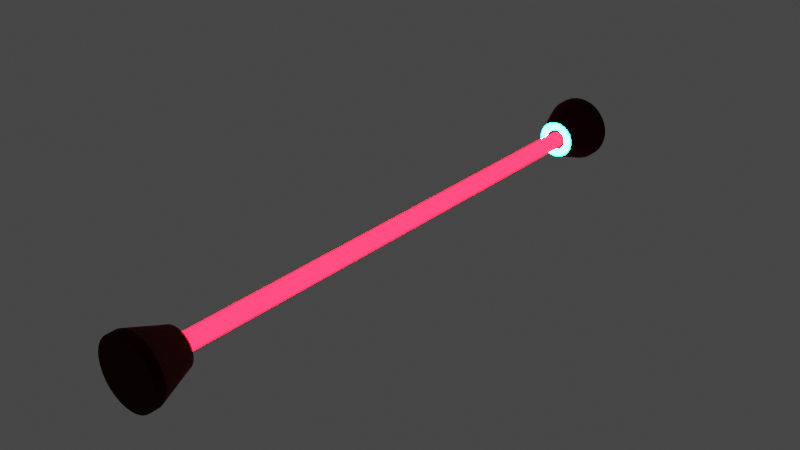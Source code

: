 # Source: ELECTRIX_BARS.blend  (saved by Blender 2.90.8; exported with 4.5.12 LTS)
import bpy
from mathutils import Matrix  # noqa: F401  (used for matrix-valued properties, if any)

bpy.ops.wm.read_factory_settings(use_empty=True)
scene = bpy.context.scene
scene.name = 'Scene'

# ---- collections
col_collection = bpy.data.collections.new('Collection'); scene.collection.children.link(col_collection)

# ---- materials (node trees are filled in below, after node groups)
mat_material_001 = bpy.data.materials.new('Material.001')
mat_material_001.use_transparent_shadow = False
mat_material_003 = bpy.data.materials.new('Material.003')
mat_material_003.use_transparent_shadow = False
mat_material_002 = bpy.data.materials.new('Material.002')
mat_material_002.use_transparent_shadow = False
mat_material_004 = bpy.data.materials.new('Material.004')
mat_material_004.use_transparent_shadow = False

# ---- material node trees
mat_material_001.use_nodes = True; mat_material_001.node_tree.nodes.clear()
_N = mat_material_001.node_tree.nodes; _L = mat_material_001.node_tree.links
n0 = _N.new('ShaderNodeOutputMaterial'); n0.name = 'Material Output'; n0.location = (300, 300)
n1 = _N.new('ShaderNodeEmission'); n1.name = 'Emission'; n1.location = (10, 300)
n1.inputs[0].default_value = (1.0, 0.0, 0.003717, 1.0)
n1.inputs[1].default_value = 32.5
_L.new(n1.outputs[0], n0.inputs[0])
n0.is_active_output = True
mat_material_003.use_nodes = True; mat_material_003.node_tree.nodes.clear()
_N = mat_material_003.node_tree.nodes; _L = mat_material_003.node_tree.links
n0 = _N.new('ShaderNodeBsdfPrincipled'); n0.name = 'Principled BSDF'; n0.location = (10, 300)
n0.distribution = 'GGX'
n0.subsurface_method = 'BURLEY'
n0.inputs[0].default_value = (0.0581, 0.004467, 0.004336, 1.0)
n0.inputs[1].default_value = 0.912
n0.inputs[2].default_value = 0.908
n0.inputs[3].default_value = 1.45
n0.inputs[27].default_value = (0.0, 0.0, 0.0, 1.0)
n0.inputs[28].default_value = 1.0
n1 = _N.new('ShaderNodeOutputMaterial'); n1.name = 'Material Output'; n1.location = (300, 300)
_L.new(n0.outputs[0], n1.inputs[0])
n1.is_active_output = True
mat_material_002.use_nodes = True; mat_material_002.node_tree.nodes.clear()
_N = mat_material_002.node_tree.nodes; _L = mat_material_002.node_tree.links
n0 = _N.new('ShaderNodeOutputMaterial'); n0.name = 'Material Output'; n0.location = (300, 300)
n1 = _N.new('ShaderNodeEmission'); n1.name = 'Emission'; n1.location = (10, 300)
n1.inputs[0].default_value = (0.0, 0.1077, 1.0, 1.0)
n1.inputs[1].default_value = 335.1
_L.new(n1.outputs[0], n0.inputs[0])
n0.is_active_output = True
mat_material_004.use_nodes = True; mat_material_004.node_tree.nodes.clear()
_N = mat_material_004.node_tree.nodes; _L = mat_material_004.node_tree.links
n0 = _N.new('ShaderNodeOutputMaterial'); n0.name = 'Material Output'; n0.location = (300, 300)
n1 = _N.new('ShaderNodeEmission'); n1.name = 'Emission'; n1.location = (10, 300)
n1.inputs[0].default_value = (0.0, 1.0, 0.9723, 1.0)
n1.inputs[1].default_value = 111.6
_L.new(n1.outputs[0], n0.inputs[0])
n0.is_active_output = True

# ---- world
world_world = bpy.data.worlds.new('World'); scene.world = world_world
world_world.use_nodes = True; world_world.node_tree.nodes.clear()
_N = world_world.node_tree.nodes; _L = world_world.node_tree.links
n0 = _N.new('ShaderNodeOutputWorld'); n0.name = 'World Output'; n0.location = (300, 300)
n1 = _N.new('ShaderNodeBackground'); n1.name = 'Background'; n1.location = (10, 300)
n1.inputs[0].default_value = (0.05088, 0.05088, 0.05088, 1.0)
_L.new(n1.outputs[0], n0.inputs[0])
n0.is_active_output = True
world_world.color = (0.05088, 0.05088, 0.05088)
world_world.use_sun_shadow = False
world_world.sun_shadow_jitter_overblur = 0.0

# ---- meshes
me_cylinder_003 = bpy.data.meshes.new('Cylinder.003')
me_cylinder_003.from_pydata([(0.0, 1.0, -1.0), (0.0, 1.0, 1.0), (0.1951, 0.9808, -1.0), (0.1951, 0.9808, 1.0), (0.3827, 0.9239, -1.0), (0.3827, 0.9239, 1.0), (0.5556, 0.8315, -1.0), (0.5556, 0.8315, 1.0), (0.7071, 0.7071, -1.0), (0.7071, 0.7071, 1.0), (0.8315, 0.5556, -1.0), (0.8315, 0.5556, 1.0), (0.9239, 0.3827, -1.0), (0.9239, 0.3827, 1.0), (0.9808, 0.1951, -1.0), (0.9808, 0.1951, 1.0), (1.0, 7.55e-08, -1.0), (1.0, 7.55e-08, 1.0), (0.9808, -0.1951, -1.0), (0.9808, -0.1951, 1.0), (0.9239, -0.3827, -1.0), (0.9239, -0.3827, 1.0), (0.8315, -0.5556, -1.0), (0.8315, -0.5556, 1.0), (0.7071, -0.7071, -1.0), (0.7071, -0.7071, 1.0), (0.5556, -0.8315, -1.0), (0.5556, -0.8315, 1.0), (0.3827, -0.9239, -1.0), (0.3827, -0.9239, 1.0), (0.1951, -0.9808, -1.0), (0.1951, -0.9808, 1.0), (-3.258e-07, -1.0, -1.0), (-3.258e-07, -1.0, 1.0), (-0.1951, -0.9808, -1.0), (-0.1951, -0.9808, 1.0), (-0.3827, -0.9239, -1.0), (-0.3827, -0.9239, 1.0), (-0.5556, -0.8315, -1.0), (-0.5556, -0.8315, 1.0), (-0.7071, -0.7071, -1.0), (-0.7071, -0.7071, 1.0), (-0.8315, -0.5556, -1.0), (-0.8315, -0.5556, 1.0), (-0.9239, -0.3827, -1.0), (-0.9239, -0.3827, 1.0), (-0.9808, -0.1951, -1.0), (-0.9808, -0.1951, 1.0), (-1.0, 9.656e-07, -1.0), (-1.0, 9.656e-07, 1.0), (-0.9808, 0.1951, -1.0), (-0.9808, 0.1951, 1.0), (-0.9239, 0.3827, -1.0), (-0.9239, 0.3827, 1.0), (-0.8315, 0.5556, -1.0), (-0.8315, 0.5556, 1.0), (-0.7071, 0.7071, -1.0), (-0.7071, 0.7071, 1.0), (-0.5556, 0.8315, -1.0), (-0.5556, 0.8315, 1.0), (-0.3827, 0.9239, -1.0), (-0.3827, 0.9239, 1.0), (-0.1951, 0.9808, -1.0), (-0.1951, 0.9808, 1.0), (0.0, 1.0, -0.7864), (0.1951, 0.9808, -0.7864), (0.3827, 0.9239, -0.7864), (0.5556, 0.8315, -0.7864), (0.7071, 0.7071, -0.7864), (0.8315, 0.5556, -0.7864), (0.9239, 0.3827, -0.7864), (0.9808, 0.1951, -0.7864), (1.0, 7.55e-08, -0.7864), (0.9808, -0.1951, -0.7864), (0.9239, -0.3827, -0.7864), (0.8315, -0.5556, -0.7864), (0.7071, -0.7071, -0.7864), (0.5556, -0.8315, -0.7864), (0.3827, -0.9239, -0.7864), (0.1951, -0.9808, -0.7864), (-3.258e-07, -1.0, -0.7864), (-0.1951, -0.9808, -0.7864), (-0.3827, -0.9239, -0.7864), (-0.5556, -0.8315, -0.7864), (-0.7071, -0.7071, -0.7864), (-0.8315, -0.5556, -0.7864), (-0.9239, -0.3827, -0.7864), (-0.9808, -0.1951, -0.7864), (-1.0, 9.656e-07, -0.7864), (-0.9808, 0.1951, -0.7864), (-0.9239, 0.3827, -0.7864), (-0.8315, 0.5556, -0.7864), (-0.7071, 0.7071, -0.7864), (-0.5556, 0.8315, -0.7864), (-0.3827, 0.9239, -0.7864), (-0.1951, 0.9808, -0.7864), (0.0, 1.0, 0.7736), (0.1951, 0.9808, 0.7736), (0.3827, 0.9239, 0.7736), (0.5556, 0.8315, 0.7736), (0.7071, 0.7071, 0.7736), (0.8315, 0.5556, 0.7736), (0.9239, 0.3827, 0.7736), (0.9808, 0.1951, 0.7736), (1.0, 7.55e-08, 0.7736), (0.9808, -0.1951, 0.7736), (0.9239, -0.3827, 0.7736), (0.8315, -0.5556, 0.7736), (0.7071, -0.7071, 0.7736), (0.5556, -0.8315, 0.7736), (0.3827, -0.9239, 0.7736), (0.1951, -0.9808, 0.7736), (-3.258e-07, -1.0, 0.7736), (-0.1951, -0.9808, 0.7736), (-0.3827, -0.9239, 0.7736), (-0.5556, -0.8315, 0.7736), (-0.7071, -0.7071, 0.7736), (-0.8315, -0.5556, 0.7736), (-0.9239, -0.3827, 0.7736), (-0.9808, -0.1951, 0.7736), (-1.0, 9.656e-07, 0.7736), (-0.9808, 0.1951, 0.7736), (-0.9239, 0.3827, 0.7736), (-0.8315, 0.5556, 0.7736), (-0.7071, 0.7071, 0.7736), (-0.5556, 0.8315, 0.7736), (-0.3827, 0.9239, 0.7736), (-0.1951, 0.9808, 0.7736), (-3.666e-07, 1.271, 0.9891), (-2.009e-07, 3.873, 1.132), (0.2479, 1.246, 0.9891), (0.7557, 3.799, 1.132), (0.4863, 1.174, 0.9891), (1.482, 3.579, 1.132), (0.706, 1.057, 0.9891), (2.152, 3.221, 1.132), (0.8985, 0.8985, 0.9891), (2.739, 2.739, 1.132), (1.057, 0.706, 0.9891), (3.221, 2.152, 1.132), (1.174, 0.4863, 0.9891), (3.579, 1.482, 1.132), (1.246, 0.2479, 0.9891), (3.799, 0.7557, 1.132), (1.271, 1.464e-06, 0.9891), (3.873, 1.239e-06, 1.132), (1.246, -0.2479, 0.9891), (3.799, -0.7557, 1.132), (1.174, -0.4863, 0.9891), (3.579, -1.482, 1.132), (1.057, -0.706, 0.9891), (3.221, -2.152, 1.132), (0.8985, -0.8985, 0.9891), (2.739, -2.739, 1.132), (0.706, -1.057, 0.9891), (2.152, -3.221, 1.132), (0.4863, -1.174, 0.9891), (1.482, -3.579, 1.132), (0.2479, -1.246, 0.9891), (0.7557, -3.799, 1.132), (-4.322e-07, -1.271, 0.9891), (-1.463e-06, -3.873, 1.132), (-0.2479, -1.246, 0.9891), (-0.7557, -3.799, 1.132), (-0.4863, -1.174, 0.9891), (-1.482, -3.579, 1.132), (-0.706, -1.057, 0.9891), (-2.152, -3.221, 1.132), (-0.8985, -0.8985, 0.9891), (-2.739, -2.739, 1.132), (-1.057, -0.706, 0.9891), (-3.221, -2.152, 1.132), (-1.174, -0.4863, 0.9891), (-3.579, -1.482, 1.132), (-1.246, -0.2479, 0.9891), (-3.799, -0.7557, 1.132), (-1.271, 2.72e-06, 0.9891), (-3.873, 4.687e-06, 1.132), (-1.246, 0.2479, 0.9891), (-3.799, 0.7557, 1.132), (-1.174, 0.4863, 0.9891), (-3.579, 1.482, 1.132), (-1.057, 0.706, 0.9891), (-3.221, 2.152, 1.132), (-0.8985, 0.8985, 0.9891), (-2.739, 2.739, 1.132), (-0.706, 1.057, 0.9891), (-2.152, 3.221, 1.132), (-0.4863, 1.174, 0.9891), (-1.482, 3.579, 1.132), (-0.2479, 1.246, 0.9891), (-0.7557, 3.799, 1.132), (0.0, 2.231, 0.9891), (0.4352, 2.188, 0.9891), (0.8537, 2.061, 0.9891), (1.239, 1.855, 0.9891), (1.577, 1.577, 0.9891), (1.855, 1.239, 0.9891), (2.061, 0.8537, 0.9891), (2.188, 0.4352, 0.9891), (2.231, 1.612e-06, 0.9891), (2.188, -0.4352, 0.9891), (2.061, -0.8537, 0.9891), (1.855, -1.239, 0.9891), (1.577, -1.577, 0.9891), (1.239, -1.855, 0.9891), (0.8537, -2.061, 0.9891), (0.4352, -2.188, 0.9891), (-7.269e-07, -2.231, 0.9891), (-0.4352, -2.188, 0.9891), (-0.8537, -2.061, 0.9891), (-1.239, -1.855, 0.9891), (-1.577, -1.577, 0.9891), (-1.855, -1.239, 0.9891), (-2.061, -0.8537, 0.9891), (-2.188, -0.4352, 0.9891), (-2.231, 3.597e-06, 0.9891), (-2.188, 0.4352, 0.9891), (-2.061, 0.8537, 0.9891), (-1.855, 1.239, 0.9891), (-1.577, 1.577, 0.9891), (-1.239, 1.855, 0.9891), (-0.8537, 2.061, 0.9891), (-0.4352, 2.188, 0.9891), (-3.557e-07, 1.271, 1.001), (0.2479, 1.246, 1.001), (0.4863, 1.174, 1.001), (0.706, 1.057, 1.001), (0.8985, 0.8985, 1.001), (1.057, 0.706, 1.001), (1.174, 0.4863, 1.001), (1.246, 0.2479, 1.001), (1.271, 1.464e-06, 1.001), (1.246, -0.2479, 1.001), (1.174, -0.4863, 1.001), (1.057, -0.706, 1.001), (0.8985, -0.8985, 1.001), (0.706, -1.057, 1.001), (0.4863, -1.174, 1.001), (0.2479, -1.246, 1.001), (-4.212e-07, -1.271, 1.001), (-0.2479, -1.246, 1.001), (-0.4863, -1.174, 1.001), (-0.706, -1.057, 1.001), (-0.8985, -0.8985, 1.001), (-1.057, -0.706, 1.001), (-1.174, -0.4863, 1.001), (-1.246, -0.2479, 1.001), (-1.271, 2.72e-06, 1.001), (-1.246, 0.2479, 1.001), (-1.174, 0.4863, 1.001), (-1.057, 0.706, 1.001), (-0.8985, 0.8985, 1.001), (-0.706, 1.057, 1.001), (-0.4863, 1.174, 1.001), (-0.2479, 1.246, 1.001), (0.7557, 3.799, 1.167), (-2.009e-07, 3.873, 1.167), (1.482, 3.579, 1.167), (2.152, 3.221, 1.167), (2.739, 2.739, 1.167), (3.221, 2.152, 1.167), (3.579, 1.482, 1.167), (3.799, 0.7557, 1.167), (3.873, 1.239e-06, 1.167), (3.799, -0.7557, 1.167), (3.579, -1.482, 1.167), (3.221, -2.152, 1.167), (2.739, -2.739, 1.167), (2.152, -3.221, 1.167), (1.482, -3.579, 1.167), (0.7557, -3.799, 1.167), (-1.463e-06, -3.873, 1.167), (-0.7557, -3.799, 1.167), (-1.482, -3.579, 1.167), (-2.152, -3.221, 1.167), (-2.739, -2.739, 1.167), (-3.221, -2.152, 1.167), (-3.579, -1.482, 1.167), (-3.799, -0.7557, 1.167), (-3.873, 4.687e-06, 1.167), (-3.799, 0.7557, 1.167), (-3.579, 1.482, 1.167), (-3.221, 2.152, 1.167), (-2.739, 2.739, 1.167), (-2.152, 3.221, 1.167), (-1.482, 3.579, 1.167), (-0.7557, 3.799, 1.167), (-5.001e-08, 2.64, 1.025), (0.515, 2.589, 1.025), (1.01, 2.439, 1.025), (1.467, 2.195, 1.025), (1.867, 1.867, 1.025), (2.195, 1.467, 1.025), (2.439, 1.01, 1.025), (2.589, 0.515, 1.025), (2.64, 1.519e-06, 1.025), (2.589, -0.515, 1.025), (2.439, -1.01, 1.025), (2.195, -1.467, 1.025), (1.867, -1.867, 1.025), (1.467, -2.195, 1.025), (1.01, -2.439, 1.025), (0.515, -2.589, 1.025), (-9.102e-07, -2.64, 1.025), (-0.515, -2.589, 1.025), (-1.01, -2.439, 1.025), (-1.467, -2.195, 1.025), (-1.867, -1.867, 1.025), (-2.195, -1.467, 1.025), (-2.439, -1.01, 1.025), (-2.589, -0.515, 1.025), (-2.64, 3.869e-06, 1.025), (-2.589, 0.515, 1.025), (-2.439, 1.01, 1.025), (-2.195, 1.467, 1.025), (-1.867, 1.867, 1.025), (-1.467, 2.195, 1.025), (-1.01, 2.439, 1.025), (-0.515, 2.589, 1.025), (-0.01451, 1.296, -0.9949), (0.006049, 3.899, -1.138), (-0.2624, 1.272, -0.9949), (-0.7496, 3.825, -1.138), (-0.5008, 1.2, -0.9949), (-1.476, 3.604, -1.138), (-0.7205, 1.082, -0.995), (-2.146, 3.246, -1.139), (-0.913, 0.9243, -0.995), (-2.733, 2.765, -1.139), (-1.071, 0.7317, -0.995), (-3.215, 2.178, -1.139), (-1.188, 0.512, -0.995), (-3.572, 1.508, -1.139), (-1.261, 0.2736, -0.995), (-3.793, 0.7814, -1.139), (-1.285, 0.02575, -0.995), (-3.867, 0.02575, -1.139), (-1.261, -0.2222, -0.995), (-3.793, -0.7299, -1.139), (-1.188, -0.4605, -0.995), (-3.572, -1.457, -1.139), (-1.071, -0.6802, -0.995), (-3.215, -2.126, -1.139), (-0.913, -0.8728, -0.995), (-2.733, -2.713, -1.139), (-0.7205, -1.031, -0.995), (-2.146, -3.195, -1.139), (-0.5008, -1.148, -0.9949), (-1.476, -3.553, -1.138), (-0.2624, -1.221, -0.9949), (-0.7496, -3.773, -1.138), (-0.01451, -1.245, -0.9949), (0.00605, -3.848, -1.138), (0.2334, -1.221, -0.9948), (0.7617, -3.773, -1.138), (0.4718, -1.148, -0.9948), (1.488, -3.553, -1.138), (0.6914, -1.031, -0.9948), (2.158, -3.195, -1.138), (0.884, -0.8728, -0.9947), (2.745, -2.713, -1.138), (1.042, -0.6802, -0.9947), (3.227, -2.126, -1.138), (1.159, -0.4605, -0.9947), (3.585, -1.457, -1.138), (1.232, -0.2222, -0.9947), (3.805, -0.7299, -1.138), (1.256, 0.02575, -0.9947), (3.879, 0.02575, -1.138), (1.232, 0.2737, -0.9947), (3.805, 0.7814, -1.138), (1.159, 0.512, -0.9947), (3.585, 1.508, -1.138), (1.042, 0.7317, -0.9947), (3.227, 2.178, -1.138), (0.884, 0.9243, -0.9947), (2.745, 2.765, -1.138), (0.6914, 1.082, -0.9948), (2.158, 3.246, -1.138), (0.4718, 1.2, -0.9948), (1.488, 3.604, -1.138), (0.2334, 1.272, -0.9948), (0.7617, 3.825, -1.138), (-0.01451, 2.257, -0.9949), (-0.4497, 2.214, -0.9949), (-0.8682, 2.087, -0.995), (-1.254, 1.881, -0.995), (-1.592, 1.603, -0.9951), (-1.869, 1.265, -0.9951), (-2.076, 0.8794, -0.9952), (-2.202, 0.461, -0.9952), (-2.245, 0.02575, -0.9952), (-2.202, -0.4095, -0.9952), (-2.076, -0.828, -0.9952), (-1.869, -1.214, -0.9951), (-1.592, -1.552, -0.9951), (-1.254, -1.829, -0.995), (-0.8682, -2.035, -0.995), (-0.4497, -2.162, -0.9949), (-0.01451, -2.205, -0.9949), (0.4207, -2.162, -0.9948), (0.8392, -2.035, -0.9947), (1.225, -1.829, -0.9947), (1.563, -1.552, -0.9946), (1.84, -1.214, -0.9946), (2.046, -0.828, -0.9946), (2.173, -0.4095, -0.9945), (2.216, 0.02575, -0.9945), (2.173, 0.461, -0.9945), (2.046, 0.8795, -0.9946), (1.84, 1.265, -0.9946), (1.563, 1.603, -0.9946), (1.225, 1.881, -0.9947), (0.8392, 2.087, -0.9947), (0.4207, 2.214, -0.9948), (-0.0128, 1.296, -1.007), (-0.2607, 1.272, -1.007), (-0.4991, 1.2, -1.007), (-0.7188, 1.082, -1.007), (-0.9113, 0.9243, -1.007), (-1.069, 0.7317, -1.007), (-1.187, 0.512, -1.007), (-1.259, 0.2736, -1.007), (-1.283, 0.02575, -1.007), (-1.259, -0.2222, -1.007), (-1.187, -0.4605, -1.007), (-1.069, -0.6802, -1.007), (-0.9113, -0.8728, -1.007), (-0.7188, -1.031, -1.007), (-0.4991, -1.148, -1.007), (-0.2607, -1.221, -1.007), (-0.0128, -1.245, -1.007), (0.2351, -1.221, -1.007), (0.4735, -1.148, -1.007), (0.6932, -1.031, -1.007), (0.8857, -0.8728, -1.007), (1.044, -0.6802, -1.007), (1.161, -0.4605, -1.007), (1.233, -0.2222, -1.007), (1.258, 0.02575, -1.007), (1.233, 0.2737, -1.007), (1.161, 0.512, -1.007), (1.044, 0.7317, -1.007), (0.8857, 0.9243, -1.007), (0.6932, 1.082, -1.007), (0.4735, 1.2, -1.007), (0.2351, 1.272, -1.007), (-0.7446, 3.825, -1.173), (0.01102, 3.899, -1.173), (-1.471, 3.604, -1.173), (-2.141, 3.246, -1.173), (-2.728, 2.765, -1.173), (-3.21, 2.178, -1.173), (-3.567, 1.508, -1.173), (-3.788, 0.7814, -1.173), (-3.862, 0.02575, -1.173), (-3.788, -0.7299, -1.173), (-3.567, -1.457, -1.173), (-3.21, -2.126, -1.173), (-2.728, -2.713, -1.173), (-2.141, -3.195, -1.173), (-1.471, -3.553, -1.173), (-0.7446, -3.773, -1.173), (0.01102, -3.848, -1.173), (0.7667, -3.773, -1.173), (1.493, -3.553, -1.173), (2.163, -3.195, -1.173), (2.75, -2.713, -1.172), (3.232, -2.126, -1.172), (3.59, -1.457, -1.172), (3.81, -0.7299, -1.172), (3.884, 0.02575, -1.172), (3.81, 0.7814, -1.172), (3.59, 1.508, -1.172), (3.232, 2.178, -1.172), (2.75, 2.765, -1.172), (2.163, 3.246, -1.173), (1.493, 3.604, -1.173), (0.7667, 3.825, -1.173), (-0.01106, 2.532, -1.019), (-0.5001, 2.484, -1.019), (-0.9703, 2.342, -1.019), (-1.404, 2.11, -1.019), (-1.783, 1.798, -1.019), (-2.095, 1.418, -1.019), (-2.327, 0.985, -1.019), (-2.469, 0.5148, -1.019), (-2.518, 0.02575, -1.019), (-2.469, -0.4633, -1.019), (-2.327, -0.9335, -1.019), (-2.095, -1.367, -1.019), (-1.783, -1.747, -1.019), (-1.404, -2.058, -1.019), (-0.9703, -2.29, -1.019), (-0.5001, -2.433, -1.019), (-0.01106, -2.481, -1.019), (0.4779, -2.433, -1.019), (0.9482, -2.29, -1.019), (1.382, -2.058, -1.019), (1.761, -1.747, -1.019), (2.073, -1.367, -1.019), (2.305, -0.9335, -1.019), (2.447, -0.4633, -1.019), (2.496, 0.02575, -1.019), (2.447, 0.5148, -1.019), (2.305, 0.985, -1.019), (2.073, 1.418, -1.019), (1.761, 1.798, -1.019), (1.382, 2.11, -1.019), (0.9482, 2.342, -1.019), (0.4779, 2.484, -1.019)], [], [(96, 1, 3, 97), (97, 3, 5, 98), (98, 5, 7, 99), (99, 7, 9, 100), (100, 9, 11, 101), (101, 11, 13, 102), (102, 13, 15, 103), (103, 15, 17, 104), (104, 17, 19, 105), (105, 19, 21, 106), (106, 21, 23, 107), (107, 23, 25, 108), (108, 25, 27, 109), (109, 27, 29, 110), (110, 29, 31, 111), (111, 31, 33, 112), (112, 33, 35, 113), (113, 35, 37, 114), (114, 37, 39, 115), (115, 39, 41, 116), (116, 41, 43, 117), (117, 43, 45, 118), (118, 45, 47, 119), (119, 47, 49, 120), (120, 49, 51, 121), (121, 51, 53, 122), (122, 53, 55, 123), (123, 55, 57, 124), (124, 57, 59, 125), (125, 59, 61, 126), (3, 1, 63, 61, 59, 57, 55, 53, 51, 49, 47, 45, 43, 41, 39, 37, 35, 33, 31, 29, 27, 25, 23, 21, 19, 17, 15, 13, 11, 9, 7, 5), (126, 61, 63, 127), (127, 63, 1, 96), (0, 2, 4, 6, 8, 10, 12, 14, 16, 18, 20, 22, 24, 26, 28, 30, 32, 34, 36, 38, 40, 42, 44, 46, 48, 50, 52, 54, 56, 58, 60, 62), (62, 95, 64, 0), (60, 94, 95, 62), (58, 93, 94, 60), (56, 92, 93, 58), (54, 91, 92, 56), (52, 90, 91, 54), (50, 89, 90, 52), (48, 88, 89, 50), (46, 87, 88, 48), (44, 86, 87, 46), (42, 85, 86, 44), (40, 84, 85, 42), (38, 83, 84, 40), (36, 82, 83, 38), (34, 81, 82, 36), (32, 80, 81, 34), (30, 79, 80, 32), (28, 78, 79, 30), (26, 77, 78, 28), (24, 76, 77, 26), (22, 75, 76, 24), (20, 74, 75, 22), (18, 73, 74, 20), (16, 72, 73, 18), (14, 71, 72, 16), (12, 70, 71, 14), (10, 69, 70, 12), (8, 68, 69, 10), (6, 67, 68, 8), (4, 66, 67, 6), (2, 65, 66, 4), (0, 64, 65, 2), (95, 127, 96, 64), (94, 126, 127, 95), (93, 125, 126, 94), (92, 124, 125, 93), (91, 123, 124, 92), (90, 122, 123, 91), (89, 121, 122, 90), (88, 120, 121, 89), (87, 119, 120, 88), (86, 118, 119, 87), (85, 117, 118, 86), (84, 116, 117, 85), (83, 115, 116, 84), (82, 114, 115, 83), (81, 113, 114, 82), (80, 112, 113, 81), (79, 111, 112, 80), (78, 110, 111, 79), (77, 109, 110, 78), (76, 108, 109, 77), (75, 107, 108, 76), (74, 106, 107, 75), (73, 105, 106, 74), (72, 104, 105, 73), (71, 103, 104, 72), (70, 102, 103, 71), (69, 101, 102, 70), (68, 100, 101, 69), (67, 99, 100, 68), (66, 98, 99, 67), (65, 97, 98, 66), (64, 96, 97, 65), (288, 129, 131, 289), (289, 131, 133, 290), (290, 133, 135, 291), (291, 135, 137, 292), (292, 137, 139, 293), (293, 139, 141, 294), (294, 141, 143, 295), (295, 143, 145, 296), (296, 145, 147, 297), (297, 147, 149, 298), (298, 149, 151, 299), (299, 151, 153, 300), (300, 153, 155, 301), (301, 155, 157, 302), (302, 157, 159, 303), (303, 159, 161, 304), (304, 161, 163, 305), (305, 163, 165, 306), (306, 165, 167, 307), (307, 167, 169, 308), (308, 169, 171, 309), (309, 171, 173, 310), (310, 173, 175, 311), (311, 175, 177, 312), (312, 177, 179, 313), (313, 179, 181, 314), (314, 181, 183, 315), (315, 183, 185, 316), (316, 185, 187, 317), (317, 187, 189, 318), (137, 135, 259, 260), (318, 189, 191, 319), (319, 191, 129, 288), (172, 174, 247, 246), (130, 128, 192, 193), (132, 130, 193, 194), (134, 132, 194, 195), (136, 134, 195, 196), (138, 136, 196, 197), (140, 138, 197, 198), (142, 140, 198, 199), (144, 142, 199, 200), (146, 144, 200, 201), (148, 146, 201, 202), (150, 148, 202, 203), (152, 150, 203, 204), (154, 152, 204, 205), (156, 154, 205, 206), (158, 156, 206, 207), (160, 158, 207, 208), (162, 160, 208, 209), (164, 162, 209, 210), (166, 164, 210, 211), (168, 166, 211, 212), (170, 168, 212, 213), (172, 170, 213, 214), (174, 172, 214, 215), (176, 174, 215, 216), (178, 176, 216, 217), (180, 178, 217, 218), (182, 180, 218, 219), (184, 182, 219, 220), (186, 184, 220, 221), (188, 186, 221, 222), (190, 188, 222, 223), (128, 190, 223, 192), (224, 225, 226, 227, 228, 229, 230, 231, 232, 233, 234, 235, 236, 237, 238, 239, 240, 241, 242, 243, 244, 245, 246, 247, 248, 249, 250, 251, 252, 253, 254, 255), (146, 148, 234, 233), (174, 176, 248, 247), (148, 150, 235, 234), (176, 178, 249, 248), (150, 152, 236, 235), (178, 180, 250, 249), (152, 154, 237, 236), (180, 182, 251, 250), (154, 156, 238, 237), (128, 130, 225, 224), (182, 184, 252, 251), (156, 158, 239, 238), (130, 132, 226, 225), (184, 186, 253, 252), (158, 160, 240, 239), (132, 134, 227, 226), (186, 188, 254, 253), (160, 162, 241, 240), (134, 136, 228, 227), (188, 190, 255, 254), (162, 164, 242, 241), (136, 138, 229, 228), (190, 128, 224, 255), (164, 166, 243, 242), (138, 140, 230, 229), (166, 168, 244, 243), (140, 142, 231, 230), (168, 170, 245, 244), (142, 144, 232, 231), (170, 172, 246, 245), (144, 146, 233, 232), (256, 257, 287, 286, 285, 284, 283, 282, 281, 280, 279, 278, 277, 276, 275, 274, 273, 272, 271, 270, 269, 268, 267, 266, 265, 264, 263, 262, 261, 260, 259, 258), (155, 153, 268, 269), (173, 171, 277, 278), (191, 189, 286, 287), (147, 145, 264, 265), (165, 163, 273, 274), (183, 181, 282, 283), (139, 137, 260, 261), (157, 155, 269, 270), (175, 173, 278, 279), (131, 129, 257, 256), (129, 191, 287, 257), (149, 147, 265, 266), (167, 165, 274, 275), (185, 183, 283, 284), (141, 139, 261, 262), (159, 157, 270, 271), (177, 175, 279, 280), (133, 131, 256, 258), (151, 149, 266, 267), (169, 167, 275, 276), (187, 185, 284, 285), (143, 141, 262, 263), (161, 159, 271, 272), (179, 177, 280, 281), (135, 133, 258, 259), (153, 151, 267, 268), (171, 169, 276, 277), (189, 187, 285, 286), (145, 143, 263, 264), (163, 161, 272, 273), (181, 179, 281, 282), (223, 319, 288, 192), (222, 318, 319, 223), (221, 317, 318, 222), (220, 316, 317, 221), (219, 315, 316, 220), (218, 314, 315, 219), (217, 313, 314, 218), (216, 312, 313, 217), (215, 311, 312, 216), (214, 310, 311, 215), (213, 309, 310, 214), (212, 308, 309, 213), (211, 307, 308, 212), (210, 306, 307, 211), (209, 305, 306, 210), (208, 304, 305, 209), (207, 303, 304, 208), (206, 302, 303, 207), (205, 301, 302, 206), (204, 300, 301, 205), (203, 299, 300, 204), (202, 298, 299, 203), (201, 297, 298, 202), (200, 296, 297, 201), (199, 295, 296, 200), (198, 294, 295, 199), (197, 293, 294, 198), (196, 292, 293, 197), (195, 291, 292, 196), (194, 290, 291, 195), (193, 289, 290, 194), (192, 288, 289, 193), (480, 321, 323, 481), (481, 323, 325, 482), (482, 325, 327, 483), (483, 327, 329, 484), (484, 329, 331, 485), (485, 331, 333, 486), (486, 333, 335, 487), (487, 335, 337, 488), (488, 337, 339, 489), (489, 339, 341, 490), (490, 341, 343, 491), (491, 343, 345, 492), (492, 345, 347, 493), (493, 347, 349, 494), (494, 349, 351, 495), (495, 351, 353, 496), (496, 353, 355, 497), (497, 355, 357, 498), (498, 357, 359, 499), (499, 359, 361, 500), (500, 361, 363, 501), (501, 363, 365, 502), (502, 365, 367, 503), (503, 367, 369, 504), (504, 369, 371, 505), (505, 371, 373, 506), (506, 373, 375, 507), (507, 375, 377, 508), (508, 377, 379, 509), (509, 379, 381, 510), (329, 327, 451, 452), (510, 381, 383, 511), (511, 383, 321, 480), (364, 366, 439, 438), (322, 320, 384, 385), (324, 322, 385, 386), (326, 324, 386, 387), (328, 326, 387, 388), (330, 328, 388, 389), (332, 330, 389, 390), (334, 332, 390, 391), (336, 334, 391, 392), (338, 336, 392, 393), (340, 338, 393, 394), (342, 340, 394, 395), (344, 342, 395, 396), (346, 344, 396, 397), (348, 346, 397, 398), (350, 348, 398, 399), (352, 350, 399, 400), (354, 352, 400, 401), (356, 354, 401, 402), (358, 356, 402, 403), (360, 358, 403, 404), (362, 360, 404, 405), (364, 362, 405, 406), (366, 364, 406, 407), (368, 366, 407, 408), (370, 368, 408, 409), (372, 370, 409, 410), (374, 372, 410, 411), (376, 374, 411, 412), (378, 376, 412, 413), (380, 378, 413, 414), (382, 380, 414, 415), (320, 382, 415, 384), (416, 417, 418, 419, 420, 421, 422, 423, 424, 425, 426, 427, 428, 429, 430, 431, 432, 433, 434, 435, 436, 437, 438, 439, 440, 441, 442, 443, 444, 445, 446, 447), (338, 340, 426, 425), (366, 368, 440, 439), (340, 342, 427, 426), (368, 370, 441, 440), (342, 344, 428, 427), (370, 372, 442, 441), (344, 346, 429, 428), (372, 374, 443, 442), (346, 348, 430, 429), (320, 322, 417, 416), (374, 376, 444, 443), (348, 350, 431, 430), (322, 324, 418, 417), (376, 378, 445, 444), (350, 352, 432, 431), (324, 326, 419, 418), (378, 380, 446, 445), (352, 354, 433, 432), (326, 328, 420, 419), (380, 382, 447, 446), (354, 356, 434, 433), (328, 330, 421, 420), (382, 320, 416, 447), (356, 358, 435, 434), (330, 332, 422, 421), (358, 360, 436, 435), (332, 334, 423, 422), (360, 362, 437, 436), (334, 336, 424, 423), (362, 364, 438, 437), (336, 338, 425, 424), (448, 449, 479, 478, 477, 476, 475, 474, 473, 472, 471, 470, 469, 468, 467, 466, 465, 464, 463, 462, 461, 460, 459, 458, 457, 456, 455, 454, 453, 452, 451, 450), (347, 345, 460, 461), (365, 363, 469, 470), (383, 381, 478, 479), (339, 337, 456, 457), (357, 355, 465, 466), (375, 373, 474, 475), (331, 329, 452, 453), (349, 347, 461, 462), (367, 365, 470, 471), (323, 321, 449, 448), (321, 383, 479, 449), (341, 339, 457, 458), (359, 357, 466, 467), (377, 375, 475, 476), (333, 331, 453, 454), (351, 349, 462, 463), (369, 367, 471, 472), (325, 323, 448, 450), (343, 341, 458, 459), (361, 359, 467, 468), (379, 377, 476, 477), (335, 333, 454, 455), (353, 351, 463, 464), (371, 369, 472, 473), (327, 325, 450, 451), (345, 343, 459, 460), (363, 361, 468, 469), (381, 379, 477, 478), (337, 335, 455, 456), (355, 353, 464, 465), (373, 371, 473, 474), (415, 511, 480, 384), (414, 510, 511, 415), (413, 509, 510, 414), (412, 508, 509, 413), (411, 507, 508, 412), (410, 506, 507, 411), (409, 505, 506, 410), (408, 504, 505, 409), (407, 503, 504, 408), (406, 502, 503, 407), (405, 501, 502, 406), (404, 500, 501, 405), (403, 499, 500, 404), (402, 498, 499, 403), (401, 497, 498, 402), (400, 496, 497, 401), (399, 495, 496, 400), (398, 494, 495, 399), (397, 493, 494, 398), (396, 492, 493, 397), (395, 491, 492, 396), (394, 490, 491, 395), (393, 489, 490, 394), (392, 488, 489, 393), (391, 487, 488, 392), (390, 486, 487, 391), (389, 485, 486, 390), (388, 484, 485, 389), (387, 483, 484, 388), (386, 482, 483, 387), (385, 481, 482, 386), (384, 480, 481, 385)])
me_cylinder_003.polygons.foreach_set('material_index', [0, 0, 0, 0, 0, 0, 0, 0, 0, 0, 0, 0, 0, 0, 0, 0, 0, 0, 0, 0, 0, 0, 0, 0, 0, 0, 0, 0, 0, 0, 0, 0, 0, 0, 0, 0, 0, 0, 0, 0, 0, 0, 0, 0, 0, 0, 0, 0, 0, 0, 0, 0, 0, 0, 0, 0, 0, 0, 0, 0, 0, 0, 0, 0, 0, 0, 0, 0, 0, 0, 0, 0, 0, 0, 0, 0, 0, 0, 0, 0, 0, 0, 0, 0, 0, 0, 0, 0, 0, 0, 0, 0, 0, 0, 0, 0, 0, 0, 1, 1, 1, 1, 1, 1, 1, 1, 1, 1, 1, 1, 1, 1, 1, 1, 1, 1, 1, 1, 1, 1, 1, 1, 1, 1, 1, 1, 1, 1, 1, 1, 1, 1, 2, 2, 2, 2, 2, 2, 2, 2, 2, 2, 2, 2, 2, 2, 2, 2, 2, 2, 2, 2, 2, 2, 2, 2, 2, 2, 2, 2, 2, 2, 2, 2, 1, 1, 1, 1, 1, 1, 1, 1, 1, 1, 1, 1, 1, 1, 1, 1, 1, 1, 1, 1, 1, 1, 1, 1, 1, 1, 1, 1, 1, 1, 1, 1, 1, 1, 1, 1, 1, 1, 1, 1, 1, 1, 1, 1, 1, 1, 1, 1, 1, 1, 1, 1, 1, 1, 1, 1, 1, 1, 1, 1, 1, 1, 1, 1, 1, 1, 1, 1, 1, 1, 1, 1, 1, 1, 1, 1, 1, 1, 1, 1, 1, 1, 1, 1, 1, 1, 1, 1, 1, 1, 1, 1, 1, 1, 1, 1, 1, 1, 1, 1, 1, 1, 1, 1, 1, 1, 1, 1, 1, 1, 1, 1, 1, 1, 1, 1, 1, 1, 1, 1, 1, 1, 1, 1, 1, 1, 1, 1, 1, 1, 3, 3, 3, 3, 3, 3, 3, 3, 3, 3, 3, 3, 3, 3, 3, 3, 3, 3, 3, 3, 3, 3, 3, 3, 3, 3, 3, 3, 3, 3, 3, 3, 1, 1, 1, 1, 1, 1, 1, 1, 1, 1, 1, 1, 1, 1, 1, 1, 1, 1, 1, 1, 1, 1, 1, 1, 1, 1, 1, 1, 1, 1, 1, 1, 1, 1, 1, 1, 1, 1, 1, 1, 1, 1, 1, 1, 1, 1, 1, 1, 1, 1, 1, 1, 1, 1, 1, 1, 1, 1, 1, 1, 1, 1, 1, 1, 1, 1, 1, 1, 1, 1, 1, 1, 1, 1, 1, 1, 1, 1, 1, 1, 1, 1, 1, 1, 1, 1, 1, 1, 1, 1, 1, 1, 1, 1, 1, 1])
_uv = me_cylinder_003.uv_layers.new(name='UVMap')
_uv.uv.foreach_set('vector', [1.0, 0.9434, 1.0, 1.0, 0.9688, 1.0, 0.9687, 0.9434, 0.9687, 0.9434, 0.9688, 1.0, 0.9375, 1.0, 0.9375, 0.9434, 0.9375, 0.9434, 0.9375, 1.0, 0.9062, 1.0, 0.9062, 0.9434, 0.9062, 0.9434, 0.9062, 1.0, 0.875, 1.0, 0.875, 0.9434, 0.875, 0.9434, 0.875, 1.0, 0.8438, 1.0, 0.8438, 0.9434, 0.8438, 0.9434, 0.8438, 1.0, 0.8125, 1.0, 0.8125, 0.9434, 0.8125, 0.9434, 0.8125, 1.0, 0.7812, 1.0, 0.7812, 0.9434, 0.7812, 0.9434, 0.7812, 1.0, 0.75, 1.0, 0.75, 0.9434, 0.75, 0.9434, 0.75, 1.0, 0.7188, 1.0, 0.7188, 0.9434, 0.7188, 0.9434, 0.7188, 1.0, 0.6875, 1.0, 0.6875, 0.9434, 0.6875, 0.9434, 0.6875, 1.0, 0.6562, 1.0, 0.6562, 0.9434, 0.6562, 0.9434, 0.6562, 1.0, 0.625, 1.0, 0.625, 0.9434, 0.625, 0.9434, 0.625, 1.0, 0.5938, 1.0, 0.5938, 0.9434, 0.5938, 0.9434, 0.5938, 1.0, 0.5625, 1.0, 0.5625, 0.9434, 0.5625, 0.9434, 0.5625, 1.0, 0.5312, 1.0, 0.5312, 0.9434, 0.5312, 0.9434, 0.5312, 1.0, 0.5, 1.0, 0.5, 0.9434, 0.5, 0.9434, 0.5, 1.0, 0.4688, 1.0, 0.4688, 0.9434, 0.4688, 0.9434, 0.4688, 1.0, 0.4375, 1.0, 0.4375, 0.9434, 0.4375, 0.9434, 0.4375, 1.0, 0.4062, 1.0, 0.4062, 0.9434, 0.4062, 0.9434, 0.4062, 1.0, 0.375, 1.0, 0.375, 0.9434, 0.375, 0.9434, 0.375, 1.0, 0.3438, 1.0, 0.3437, 0.9434, 0.3437, 0.9434, 0.3438, 1.0, 0.3125, 1.0, 0.3125, 0.9434, 0.3125, 0.9434, 0.3125, 1.0, 0.2812, 1.0, 0.2812, 0.9434, 0.2812, 0.9434, 0.2812, 1.0, 0.25, 1.0, 0.25, 0.9434, 0.25, 0.9434, 0.25, 1.0, 0.2188, 1.0, 0.2188, 0.9434, 0.2188, 0.9434, 0.2188, 1.0, 0.1875, 1.0, 0.1875, 0.9434, 0.1875, 0.9434, 0.1875, 1.0, 0.1562, 1.0, 0.1562, 0.9434, 0.1562, 0.9434, 0.1562, 1.0, 0.125, 1.0, 0.125, 0.9434, 0.125, 0.9434, 0.125, 1.0, 0.09375, 1.0, 0.09375, 0.9434, 0.09375, 0.9434, 0.09375, 1.0, 0.0625, 1.0, 0.0625, 0.9434, 0.2968, 0.4854, 0.25, 0.49, 0.2032, 0.4854, 0.1582, 0.4717, 0.1167, 0.4496, 0.08029, 0.4197, 0.05045, 0.3833, 0.02827, 0.3418, 0.01461, 0.2968, 0.01, 0.25, 0.01461, 0.2032, 0.02827, 0.1582, 0.05045, 0.1167, 0.08029, 0.08029, 0.1167, 0.05045, 0.1582, 0.02827, 0.2032, 0.01461, 0.25, 0.01, 0.2968, 0.01461, 0.3418, 0.02827, 0.3833, 0.05045, 0.4197, 0.08029, 0.4496, 0.1167, 0.4717, 0.1582, 0.4854, 0.2032, 0.49, 0.25, 0.4854, 0.2968, 0.4717, 0.3418, 0.4496, 0.3833, 0.4197, 0.4197, 0.3833, 0.4496, 0.3418, 0.4717, 0.0625, 0.9434, 0.0625, 1.0, 0.03125, 1.0, 0.03125, 0.9434, 0.03125, 0.9434, 0.03125, 1.0, 0.0, 1.0, 0.0, 0.9434, 0.75, 0.49, 0.7968, 0.4854, 0.8418, 0.4717, 0.8833, 0.4496, 0.9197, 0.4197, 0.9496, 0.3833, 0.9717, 0.3418, 0.9854, 0.2968, 0.99, 0.25, 0.9854, 0.2032, 0.9717, 0.1582, 0.9496, 0.1167, 0.9197, 0.08029, 0.8833, 0.05045, 0.8418, 0.02827, 0.7968, 0.01461, 0.75, 0.01, 0.7032, 0.01461, 0.6582, 0.02827, 0.6167, 0.05045, 0.5803, 0.08029, 0.5504, 0.1167, 0.5283, 0.1582, 0.5146, 0.2032, 0.51, 0.25, 0.5146, 0.2968, 0.5283, 0.3418, 0.5504, 0.3833, 0.5803, 0.4197, 0.6167, 0.4496, 0.6582, 0.4717, 0.7032, 0.4854, 0.03125, 0.5, 0.03125, 0.5534, 0.0, 0.5534, 0.0, 0.5, 0.0625, 0.5, 0.0625, 0.5534, 0.03125, 0.5534, 0.03125, 0.5, 0.09375, 0.5, 0.09375, 0.5534, 0.0625, 0.5534, 0.0625, 0.5, 0.125, 0.5, 0.125, 0.5534, 0.09375, 0.5534, 0.09375, 0.5, 0.1562, 0.5, 0.1562, 0.5534, 0.125, 0.5534, 0.125, 0.5, 0.1875, 0.5, 0.1875, 0.5534, 0.1562, 0.5534, 0.1562, 0.5, 0.2188, 0.5, 0.2188, 0.5534, 0.1875, 0.5534, 0.1875, 0.5, 0.25, 0.5, 0.25, 0.5534, 0.2188, 0.5534, 0.2188, 0.5, 0.2812, 0.5, 0.2812, 0.5534, 0.25, 0.5534, 0.25, 0.5, 0.3125, 0.5, 0.3125, 0.5534, 0.2812, 0.5534, 0.2812, 0.5, 0.3438, 0.5, 0.3438, 0.5534, 0.3125, 0.5534, 0.3125, 0.5, 0.375, 0.5, 0.375, 0.5534, 0.3438, 0.5534, 0.3438, 0.5, 0.4062, 0.5, 0.4062, 0.5534, 0.375, 0.5534, 0.375, 0.5, 0.4375, 0.5, 0.4375, 0.5534, 0.4062, 0.5534, 0.4062, 0.5, 0.4688, 0.5, 0.4688, 0.5534, 0.4375, 0.5534, 0.4375, 0.5, 0.5, 0.5, 0.5, 0.5534, 0.4688, 0.5534, 0.4688, 0.5, 0.5312, 0.5, 0.5312, 0.5534, 0.5, 0.5534, 0.5, 0.5, 0.5625, 0.5, 0.5625, 0.5534, 0.5312, 0.5534, 0.5312, 0.5, 0.5938, 0.5, 0.5938, 0.5534, 0.5625, 0.5534, 0.5625, 0.5, 0.625, 0.5, 0.625, 0.5534, 0.5938, 0.5534, 0.5938, 0.5, 0.6562, 0.5, 0.6562, 0.5534, 0.625, 0.5534, 0.625, 0.5, 0.6875, 0.5, 0.6875, 0.5534, 0.6562, 0.5534, 0.6562, 0.5, 0.7188, 0.5, 0.7188, 0.5534, 0.6875, 0.5534, 0.6875, 0.5, 0.75, 0.5, 0.75, 0.5534, 0.7188, 0.5534, 0.7188, 0.5, 0.7812, 0.5, 0.7812, 0.5534, 0.75, 0.5534, 0.75, 0.5, 0.8125, 0.5, 0.8125, 0.5534, 0.7812, 0.5534, 0.7812, 0.5, 0.8438, 0.5, 0.8438, 0.5534, 0.8125, 0.5534, 0.8125, 0.5, 0.875, 0.5, 0.875, 0.5534, 0.8438, 0.5534, 0.8438, 0.5, 0.9062, 0.5, 0.9062, 0.5534, 0.875, 0.5534, 0.875, 0.5, 0.9375, 0.5, 0.9375, 0.5534, 0.9062, 0.5534, 0.9062, 0.5, 0.9688, 0.5, 0.9688, 0.5534, 0.9375, 0.5534, 0.9375, 0.5, 1.0, 0.5, 1.0, 0.5534, 0.9688, 0.5534, 0.9688, 0.5, 0.03125, 0.5534, 0.03125, 0.9434, 0.0, 0.9434, 0.0, 0.5534, 0.0625, 0.5534, 0.0625, 0.9434, 0.03125, 0.9434, 0.03125, 0.5534, 0.09375, 0.5534, 0.09375, 0.9434, 0.0625, 0.9434, 0.0625, 0.5534, 0.125, 0.5534, 0.125, 0.9434, 0.09375, 0.9434, 0.09375, 0.5534, 0.1562, 0.5534, 0.1562, 0.9434, 0.125, 0.9434, 0.125, 0.5534, 0.1875, 0.5534, 0.1875, 0.9434, 0.1562, 0.9434, 0.1562, 0.5534, 0.2188, 0.5534, 0.2188, 0.9434, 0.1875, 0.9434, 0.1875, 0.5534, 0.25, 0.5534, 0.25, 0.9434, 0.2188, 0.9434, 0.2188, 0.5534, 0.2812, 0.5534, 0.2812, 0.9434, 0.25, 0.9434, 0.25, 0.5534, 0.3125, 0.5534, 0.3125, 0.9434, 0.2812, 0.9434, 0.2812, 0.5534, 0.3438, 0.5534, 0.3437, 0.9434, 0.3125, 0.9434, 0.3125, 0.5534, 0.375, 0.5534, 0.375, 0.9434, 0.3437, 0.9434, 0.3438, 0.5534, 0.4062, 0.5534, 0.4062, 0.9434, 0.375, 0.9434, 0.375, 0.5534, 0.4375, 0.5534, 0.4375, 0.9434, 0.4062, 0.9434, 0.4062, 0.5534, 0.4688, 0.5534, 0.4688, 0.9434, 0.4375, 0.9434, 0.4375, 0.5534, 0.5, 0.5534, 0.5, 0.9434, 0.4688, 0.9434, 0.4688, 0.5534, 0.5312, 0.5534, 0.5312, 0.9434, 0.5, 0.9434, 0.5, 0.5534, 0.5625, 0.5534, 0.5625, 0.9434, 0.5312, 0.9434, 0.5312, 0.5534, 0.5938, 0.5534, 0.5938, 0.9434, 0.5625, 0.9434, 0.5625, 0.5534, 0.625, 0.5534, 0.625, 0.9434, 0.5938, 0.9434, 0.5938, 0.5534, 0.6562, 0.5534, 0.6562, 0.9434, 0.625, 0.9434, 0.625, 0.5534, 0.6875, 0.5534, 0.6875, 0.9434, 0.6562, 0.9434, 0.6562, 0.5534, 0.7188, 0.5534, 0.7188, 0.9434, 0.6875, 0.9434, 0.6875, 0.5534, 0.75, 0.5534, 0.75, 0.9434, 0.7188, 0.9434, 0.7188, 0.5534, 0.7812, 0.5534, 0.7812, 0.9434, 0.75, 0.9434, 0.75, 0.5534, 0.8125, 0.5534, 0.8125, 0.9434, 0.7812, 0.9434, 0.7812, 0.5534, 0.8438, 0.5534, 0.8438, 0.9434, 0.8125, 0.9434, 0.8125, 0.5534, 0.875, 0.5534, 0.875, 0.9434, 0.8438, 0.9434, 0.8438, 0.5534, 0.9062, 0.5534, 0.9062, 0.9434, 0.875, 0.9434, 0.875, 0.5534, 0.9375, 0.5534, 0.9375, 0.9434, 0.9062, 0.9434, 0.9062, 0.5534, 0.9688, 0.5534, 0.9687, 0.9434, 0.9375, 0.9434, 0.9375, 0.5534, 1.0, 0.5534, 1.0, 0.9434, 0.9687, 0.9434, 0.9688, 0.5534, 1.0, 0.6245, 1.0, 1.0, 0.9688, 1.0, 0.9688, 0.6245, 0.9688, 0.6245, 0.9688, 1.0, 0.9375, 1.0, 0.9375, 0.6245, 0.9375, 0.6245, 0.9375, 1.0, 0.9062, 1.0, 0.9062, 0.6245, 0.9062, 0.6245, 0.9062, 1.0, 0.875, 1.0, 0.875, 0.6245, 0.875, 0.6245, 0.875, 1.0, 0.8438, 1.0, 0.8438, 0.6245, 0.8438, 0.6245, 0.8438, 1.0, 0.8125, 1.0, 0.8125, 0.6245, 0.8125, 0.6245, 0.8125, 1.0, 0.7812, 1.0, 0.7812, 0.6245, 0.7812, 0.6245, 0.7812, 1.0, 0.75, 1.0, 0.75, 0.6245, 0.75, 0.6245, 0.75, 1.0, 0.7188, 1.0, 0.7188, 0.6245, 0.7188, 0.6245, 0.7188, 1.0, 0.6875, 1.0, 0.6875, 0.6245, 0.6875, 0.6245, 0.6875, 1.0, 0.6562, 1.0, 0.6562, 0.6245, 0.6562, 0.6245, 0.6562, 1.0, 0.625, 1.0, 0.625, 0.6245, 0.625, 0.6245, 0.625, 1.0, 0.5938, 1.0, 0.5938, 0.6245, 0.5938, 0.6245, 0.5938, 1.0, 0.5625, 1.0, 0.5625, 0.6245, 0.5625, 0.6245, 0.5625, 1.0, 0.5312, 1.0, 0.5312, 0.6245, 0.5312, 0.6245, 0.5312, 1.0, 0.5, 1.0, 0.5, 0.6245, 0.5, 0.6245, 0.5, 1.0, 0.4688, 1.0, 0.4687, 0.6245, 0.4687, 0.6245, 0.4688, 1.0, 0.4375, 1.0, 0.4375, 0.6245, 0.4375, 0.6245, 0.4375, 1.0, 0.4062, 1.0, 0.4062, 0.6245, 0.4062, 0.6245, 0.4062, 1.0, 0.375, 1.0, 0.375, 0.6245, 0.375, 0.6245, 0.375, 1.0, 0.3438, 1.0, 0.3438, 0.6245, 0.3438, 0.6245, 0.3438, 1.0, 0.3125, 1.0, 0.3125, 0.6245, 0.3125, 0.6245, 0.3125, 1.0, 0.2812, 1.0, 0.2812, 0.6245, 0.2812, 0.6245, 0.2812, 1.0, 0.25, 1.0, 0.25, 0.6245, 0.25, 0.6245, 0.25, 1.0, 0.2188, 1.0, 0.2188, 0.6245, 0.2188, 0.6245, 0.2188, 1.0, 0.1875, 1.0, 0.1875, 0.6245, 0.1875, 0.6245, 0.1875, 1.0, 0.1562, 1.0, 0.1562, 0.6245, 0.1562, 0.6245, 0.1562, 1.0, 0.125, 1.0, 0.125, 0.6245, 0.125, 0.6245, 0.125, 1.0, 0.09375, 1.0, 0.09375, 0.6245, 0.09375, 0.6245, 0.09375, 1.0, 0.0625, 1.0, 0.0625, 0.6245, 0.875, 1.0, 0.9062, 1.0, 0.9062, 1.0, 0.875, 1.0, 0.0625, 0.6245, 0.0625, 1.0, 0.03125, 1.0, 0.03125, 0.6245, 0.03125, 0.6245, 0.03125, 1.0, 0.0, 1.0, 0.0, 0.6245, 0.6237, 0.1977, 0.6159, 0.2233, 0.6159, 0.2233, 0.6237, 0.1977, 0.7767, 0.3841, 0.75, 0.3867, 0.75, 0.49, 0.7968, 0.4854, 0.8023, 0.3763, 0.7767, 0.3841, 0.7968, 0.4854, 0.8418, 0.4717, 0.8259, 0.3637, 0.8023, 0.3763, 0.8418, 0.4717, 0.8833, 0.4496, 0.8467, 0.3467, 0.8259, 0.3637, 0.8833, 0.4496, 0.9197, 0.4197, 0.8637, 0.3259, 0.8467, 0.3467, 0.9197, 0.4197, 0.9496, 0.3833, 0.8763, 0.3023, 0.8637, 0.3259, 0.9496, 0.3833, 0.9717, 0.3418, 0.8841, 0.2767, 0.8763, 0.3023, 0.9717, 0.3418, 0.9854, 0.2968, 0.8867, 0.25, 0.8841, 0.2767, 0.9854, 0.2968, 0.99, 0.25, 0.8841, 0.2233, 0.8867, 0.25, 0.99, 0.25, 0.9854, 0.2032, 0.8763, 0.1977, 0.8841, 0.2233, 0.9854, 0.2032, 0.9717, 0.1582, 0.8637, 0.1741, 0.8763, 0.1977, 0.9717, 0.1582, 0.9496, 0.1167, 0.8467, 0.1533, 0.8637, 0.1741, 0.9496, 0.1167, 0.9197, 0.08029, 0.8259, 0.1363, 0.8467, 0.1533, 0.9197, 0.08029, 0.8833, 0.05045, 0.8023, 0.1237, 0.8259, 0.1363, 0.8833, 0.05045, 0.8418, 0.02827, 0.7767, 0.1159, 0.8023, 0.1237, 0.8418, 0.02827, 0.7968, 0.01461, 0.75, 0.1133, 0.7767, 0.1159, 0.7968, 0.01461, 0.75, 0.01, 0.7233, 0.1159, 0.75, 0.1133, 0.75, 0.01, 0.7032, 0.01461, 0.6977, 0.1237, 0.7233, 0.1159, 0.7032, 0.01461, 0.6582, 0.02827, 0.6741, 0.1363, 0.6977, 0.1237, 0.6582, 0.02827, 0.6167, 0.05045, 0.6533, 0.1533, 0.6741, 0.1363, 0.6167, 0.05045, 0.5803, 0.08029, 0.6363, 0.1741, 0.6533, 0.1533, 0.5803, 0.08029, 0.5504, 0.1167, 0.6237, 0.1977, 0.6363, 0.1741, 0.5504, 0.1167, 0.5283, 0.1582, 0.6159, 0.2233, 0.6237, 0.1977, 0.5283, 0.1582, 0.5146, 0.2032, 0.6133, 0.25, 0.6159, 0.2233, 0.5146, 0.2032, 0.51, 0.25, 0.6159, 0.2767, 0.6133, 0.25, 0.51, 0.25, 0.5146, 0.2968, 0.6237, 0.3023, 0.6159, 0.2767, 0.5146, 0.2968, 0.5283, 0.3418, 0.6363, 0.3259, 0.6237, 0.3023, 0.5283, 0.3418, 0.5504, 0.3833, 0.6533, 0.3467, 0.6363, 0.3259, 0.5504, 0.3833, 0.5803, 0.4197, 0.6741, 0.3637, 0.6533, 0.3467, 0.5803, 0.4197, 0.6167, 0.4496, 0.6977, 0.3763, 0.6741, 0.3637, 0.6167, 0.4496, 0.6582, 0.4717, 0.7233, 0.3841, 0.6977, 0.3763, 0.6582, 0.4717, 0.7032, 0.4854, 0.75, 0.3867, 0.7233, 0.3841, 0.7032, 0.4854, 0.75, 0.49, 0.75, 0.3867, 0.7767, 0.3841, 0.8023, 0.3763, 0.8259, 0.3637, 0.8467, 0.3467, 0.8637, 0.3259, 0.8763, 0.3023, 0.8841, 0.2767, 0.8867, 0.25, 0.8841, 0.2233, 0.8763, 0.1977, 0.8637, 0.1741, 0.8467, 0.1533, 0.8259, 0.1363, 0.8023, 0.1237, 0.7767, 0.1159, 0.75, 0.1133, 0.7233, 0.1159, 0.6977, 0.1237, 0.6741, 0.1363, 0.6533, 0.1533, 0.6363, 0.1741, 0.6237, 0.1977, 0.6159, 0.2233, 0.6133, 0.25, 0.6159, 0.2767, 0.6237, 0.3023, 0.6363, 0.3259, 0.6533, 0.3467, 0.6741, 0.3637, 0.6977, 0.3763, 0.7233, 0.3841, 0.8841, 0.2233, 0.8763, 0.1977, 0.8763, 0.1977, 0.8841, 0.2233, 0.6159, 0.2233, 0.6133, 0.25, 0.6133, 0.25, 0.6159, 0.2233, 0.8763, 0.1977, 0.8637, 0.1741, 0.8637, 0.1741, 0.8763, 0.1977, 0.6133, 0.25, 0.6159, 0.2767, 0.6159, 0.2767, 0.6133, 0.25, 0.8637, 0.1741, 0.8467, 0.1533, 0.8467, 0.1533, 0.8637, 0.1741, 0.6159, 0.2767, 0.6237, 0.3023, 0.6237, 0.3023, 0.6159, 0.2767, 0.8467, 0.1533, 0.8259, 0.1363, 0.8259, 0.1363, 0.8467, 0.1533, 0.6237, 0.3023, 0.6363, 0.3259, 0.6363, 0.3259, 0.6237, 0.3023, 0.8259, 0.1363, 0.8023, 0.1237, 0.8023, 0.1237, 0.8259, 0.1363, 0.75, 0.3867, 0.7767, 0.3841, 0.7767, 0.3841, 0.75, 0.3867, 0.6363, 0.3259, 0.6533, 0.3467, 0.6533, 0.3467, 0.6363, 0.3259, 0.8023, 0.1237, 0.7767, 0.1159, 0.7767, 0.1159, 0.8023, 0.1237, 0.7767, 0.3841, 0.8023, 0.3763, 0.8023, 0.3763, 0.7767, 0.3841, 0.6533, 0.3467, 0.6741, 0.3637, 0.6741, 0.3637, 0.6533, 0.3467, 0.7767, 0.1159, 0.75, 0.1133, 0.75, 0.1133, 0.7767, 0.1159, 0.8023, 0.3763, 0.8259, 0.3637, 0.8259, 0.3637, 0.8023, 0.3763, 0.6741, 0.3637, 0.6977, 0.3763, 0.6977, 0.3763, 0.6741, 0.3637, 0.75, 0.1133, 0.7233, 0.1159, 0.7233, 0.1159, 0.75, 0.1133, 0.8259, 0.3637, 0.8467, 0.3467, 0.8467, 0.3467, 0.8259, 0.3637, 0.6977, 0.3763, 0.7233, 0.3841, 0.7233, 0.3841, 0.6977, 0.3763, 0.7233, 0.1159, 0.6977, 0.1237, 0.6977, 0.1237, 0.7233, 0.1159, 0.8467, 0.3467, 0.8637, 0.3259, 0.8637, 0.3259, 0.8467, 0.3467, 0.7233, 0.3841, 0.75, 0.3867, 0.75, 0.3867, 0.7233, 0.3841, 0.6977, 0.1237, 0.6741, 0.1363, 0.6741, 0.1363, 0.6977, 0.1237, 0.8637, 0.3259, 0.8763, 0.3023, 0.8763, 0.3023, 0.8637, 0.3259, 0.6741, 0.1363, 0.6533, 0.1533, 0.6533, 0.1533, 0.6741, 0.1363, 0.8763, 0.3023, 0.8841, 0.2767, 0.8841, 0.2767, 0.8763, 0.3023, 0.6533, 0.1533, 0.6363, 0.1741, 0.6363, 0.1741, 0.6533, 0.1533, 0.8841, 0.2767, 0.8867, 0.25, 0.8867, 0.25, 0.8841, 0.2767, 0.6363, 0.1741, 0.6237, 0.1977, 0.6237, 0.1977, 0.6363, 0.1741, 0.8867, 0.25, 0.8841, 0.2233, 0.8841, 0.2233, 0.8867, 0.25, 0.2968, 0.4854, 0.25, 0.49, 0.2032, 0.4854, 0.1582, 0.4717, 0.1167, 0.4496, 0.08029, 0.4197, 0.05045, 0.3833, 0.02827, 0.3418, 0.01461, 0.2968, 0.01, 0.25, 0.01461, 0.2032, 0.02827, 0.1582, 0.05045, 0.1167, 0.08029, 0.08029, 0.1167, 0.05045, 0.1582, 0.02827, 0.2032, 0.01461, 0.25, 0.01, 0.2968, 0.01461, 0.3418, 0.02827, 0.3833, 0.05045, 0.4197, 0.08029, 0.4496, 0.1167, 0.4717, 0.1582, 0.4854, 0.2032, 0.49, 0.25, 0.4854, 0.2968, 0.4717, 0.3418, 0.4496, 0.3833, 0.4197, 0.4197, 0.3833, 0.4496, 0.3418, 0.4717, 0.5938, 1.0, 0.625, 1.0, 0.625, 1.0, 0.5938, 1.0, 0.3125, 1.0, 0.3438, 1.0, 0.3438, 1.0, 0.3125, 1.0, 0.03125, 1.0, 0.0625, 1.0, 0.0625, 1.0, 0.03125, 1.0, 0.7188, 1.0, 0.75, 1.0, 0.75, 1.0, 0.7188, 1.0, 0.4375, 1.0, 0.4688, 1.0, 0.4688, 1.0, 0.4375, 1.0, 0.1562, 1.0, 0.1875, 1.0, 0.1875, 1.0, 0.1562, 1.0, 0.8438, 1.0, 0.875, 1.0, 0.875, 1.0, 0.8438, 1.0, 0.5625, 1.0, 0.5938, 1.0, 0.5938, 1.0, 0.5625, 1.0, 0.2812, 1.0, 0.3125, 1.0, 0.3125, 1.0, 0.2812, 1.0, 0.9688, 1.0, 1.0, 1.0, 1.0, 1.0, 0.9688, 1.0, 0.0, 1.0, 0.03125, 1.0, 0.03125, 1.0, 0.0, 1.0, 0.6875, 1.0, 0.7188, 1.0, 0.7188, 1.0, 0.6875, 1.0, 0.4062, 1.0, 0.4375, 1.0, 0.4375, 1.0, 0.4062, 1.0, 0.125, 1.0, 0.1562, 1.0, 0.1562, 1.0, 0.125, 1.0, 0.8125, 1.0, 0.8438, 1.0, 0.8438, 1.0, 0.8125, 1.0, 0.5312, 1.0, 0.5625, 1.0, 0.5625, 1.0, 0.5312, 1.0, 0.25, 1.0, 0.2812, 1.0, 0.2812, 1.0, 0.25, 1.0, 0.9375, 1.0, 0.9688, 1.0, 0.9688, 1.0, 0.9375, 1.0, 0.6562, 1.0, 0.6875, 1.0, 0.6875, 1.0, 0.6562, 1.0, 0.375, 1.0, 0.4062, 1.0, 0.4062, 1.0, 0.375, 1.0, 0.09375, 1.0, 0.125, 1.0, 0.125, 1.0, 0.09375, 1.0, 0.7812, 1.0, 0.8125, 1.0, 0.8125, 1.0, 0.7812, 1.0, 0.5, 1.0, 0.5312, 1.0, 0.5312, 1.0, 0.5, 1.0, 0.2188, 1.0, 0.25, 1.0, 0.25, 1.0, 0.2188, 1.0, 0.9062, 1.0, 0.9375, 1.0, 0.9375, 1.0, 0.9062, 1.0, 0.625, 1.0, 0.6562, 1.0, 0.6562, 1.0, 0.625, 1.0, 0.3438, 1.0, 0.375, 1.0, 0.375, 1.0, 0.3438, 1.0, 0.0625, 1.0, 0.09375, 1.0, 0.09375, 1.0, 0.0625, 1.0, 0.75, 1.0, 0.7812, 1.0, 0.7812, 1.0, 0.75, 1.0, 0.4688, 1.0, 0.5, 1.0, 0.5, 1.0, 0.4688, 1.0, 0.1875, 1.0, 0.2188, 1.0, 0.2188, 1.0, 0.1875, 1.0, 0.03125, 0.5, 0.03125, 0.6245, 0.0, 0.6245, 0.0, 0.5, 0.0625, 0.5, 0.0625, 0.6245, 0.03125, 0.6245, 0.03125, 0.5, 0.09375, 0.5, 0.09375, 0.6245, 0.0625, 0.6245, 0.0625, 0.5, 0.125, 0.5, 0.125, 0.6245, 0.09375, 0.6245, 0.09375, 0.5, 0.1562, 0.5, 0.1562, 0.6245, 0.125, 0.6245, 0.125, 0.5, 0.1875, 0.5, 0.1875, 0.6245, 0.1562, 0.6245, 0.1562, 0.5, 0.2188, 0.5, 0.2188, 0.6245, 0.1875, 0.6245, 0.1875, 0.5, 0.25, 0.5, 0.25, 0.6245, 0.2188, 0.6245, 0.2188, 0.5, 0.2812, 0.5, 0.2812, 0.6245, 0.25, 0.6245, 0.25, 0.5, 0.3125, 0.5, 0.3125, 0.6245, 0.2812, 0.6245, 0.2812, 0.5, 0.3438, 0.5, 0.3438, 0.6245, 0.3125, 0.6245, 0.3125, 0.5, 0.375, 0.5, 0.375, 0.6245, 0.3438, 0.6245, 0.3438, 0.5, 0.4062, 0.5, 0.4062, 0.6245, 0.375, 0.6245, 0.375, 0.5, 0.4375, 0.5, 0.4375, 0.6245, 0.4062, 0.6245, 0.4062, 0.5, 0.4688, 0.5, 0.4687, 0.6245, 0.4375, 0.6245, 0.4375, 0.5, 0.5, 0.5, 0.5, 0.6245, 0.4687, 0.6245, 0.4688, 0.5, 0.5312, 0.5, 0.5312, 0.6245, 0.5, 0.6245, 0.5, 0.5, 0.5625, 0.5, 0.5625, 0.6245, 0.5312, 0.6245, 0.5312, 0.5, 0.5938, 0.5, 0.5938, 0.6245, 0.5625, 0.6245, 0.5625, 0.5, 0.625, 0.5, 0.625, 0.6245, 0.5938, 0.6245, 0.5938, 0.5, 0.6562, 0.5, 0.6562, 0.6245, 0.625, 0.6245, 0.625, 0.5, 0.6875, 0.5, 0.6875, 0.6245, 0.6562, 0.6245, 0.6562, 0.5, 0.7188, 0.5, 0.7188, 0.6245, 0.6875, 0.6245, 0.6875, 0.5, 0.75, 0.5, 0.75, 0.6245, 0.7188, 0.6245, 0.7188, 0.5, 0.7812, 0.5, 0.7812, 0.6245, 0.75, 0.6245, 0.75, 0.5, 0.8125, 0.5, 0.8125, 0.6245, 0.7812, 0.6245, 0.7812, 0.5, 0.8438, 0.5, 0.8438, 0.6245, 0.8125, 0.6245, 0.8125, 0.5, 0.875, 0.5, 0.875, 0.6245, 0.8438, 0.6245, 0.8438, 0.5, 0.9062, 0.5, 0.9062, 0.6245, 0.875, 0.6245, 0.875, 0.5, 0.9375, 0.5, 0.9375, 0.6245, 0.9062, 0.6245, 0.9062, 0.5, 0.9688, 0.5, 0.9688, 0.6245, 0.9375, 0.6245, 0.9375, 0.5, 1.0, 0.5, 1.0, 0.6245, 0.9688, 0.6245, 0.9688, 0.5, 1.0, 0.5839, 1.0, 1.0, 0.9688, 1.0, 0.9688, 0.5839, 0.9688, 0.5839, 0.9688, 1.0, 0.9375, 1.0, 0.9375, 0.5839, 0.9375, 0.5839, 0.9375, 1.0, 0.9062, 1.0, 0.9063, 0.5839, 0.9063, 0.5839, 0.9062, 1.0, 0.875, 1.0, 0.875, 0.5839, 0.875, 0.5839, 0.875, 1.0, 0.8438, 1.0, 0.8438, 0.5839, 0.8438, 0.5839, 0.8438, 1.0, 0.8125, 1.0, 0.8125, 0.5839, 0.8125, 0.5839, 0.8125, 1.0, 0.7812, 1.0, 0.7812, 0.5839, 0.7812, 0.5839, 0.7812, 1.0, 0.75, 1.0, 0.75, 0.5839, 0.75, 0.5839, 0.75, 1.0, 0.7188, 1.0, 0.7188, 0.5839, 0.7188, 0.5839, 0.7188, 1.0, 0.6875, 1.0, 0.6875, 0.5839, 0.6875, 0.5839, 0.6875, 1.0, 0.6562, 1.0, 0.6562, 0.5839, 0.6562, 0.5839, 0.6562, 1.0, 0.625, 1.0, 0.625, 0.5839, 0.625, 0.5839, 0.625, 1.0, 0.5938, 1.0, 0.5938, 0.5839, 0.5938, 0.5839, 0.5938, 1.0, 0.5625, 1.0, 0.5625, 0.5839, 0.5625, 0.5839, 0.5625, 1.0, 0.5312, 1.0, 0.5312, 0.5839, 0.5312, 0.5839, 0.5312, 1.0, 0.5, 1.0, 0.5, 0.5839, 0.5, 0.5839, 0.5, 1.0, 0.4688, 1.0, 0.4688, 0.5839, 0.4688, 0.5839, 0.4688, 1.0, 0.4375, 1.0, 0.4375, 0.5839, 0.4375, 0.5839, 0.4375, 1.0, 0.4062, 1.0, 0.4062, 0.5839, 0.4062, 0.5839, 0.4062, 1.0, 0.375, 1.0, 0.375, 0.5839, 0.375, 0.5839, 0.375, 1.0, 0.3438, 1.0, 0.3438, 0.5839, 0.3438, 0.5839, 0.3438, 1.0, 0.3125, 1.0, 0.3125, 0.5839, 0.3125, 0.5839, 0.3125, 1.0, 0.2812, 1.0, 0.2812, 0.5839, 0.2812, 0.5839, 0.2812, 1.0, 0.25, 1.0, 0.25, 0.5839, 0.25, 0.5839, 0.25, 1.0, 0.2188, 1.0, 0.2188, 0.5839, 0.2188, 0.5839, 0.2188, 1.0, 0.1875, 1.0, 0.1875, 0.5839, 0.1875, 0.5839, 0.1875, 1.0, 0.1562, 1.0, 0.1562, 0.5839, 0.1562, 0.5839, 0.1562, 1.0, 0.125, 1.0, 0.125, 0.5839, 0.125, 0.5839, 0.125, 1.0, 0.09375, 1.0, 0.09375, 0.5839, 0.09375, 0.5839, 0.09375, 1.0, 0.0625, 1.0, 0.0625, 0.5839, 0.875, 1.0, 0.9062, 1.0, 0.9062, 1.0, 0.875, 1.0, 0.0625, 0.5839, 0.0625, 1.0, 0.03125, 1.0, 0.03125, 0.5839, 0.03125, 0.5839, 0.03125, 1.0, 0.0, 1.0, 0.0, 0.5839, 0.6237, 0.1977, 0.6159, 0.2233, 0.6159, 0.2233, 0.6237, 0.1977, 0.7767, 0.3841, 0.75, 0.3867, 0.75, 0.49, 0.7968, 0.4854, 0.8023, 0.3763, 0.7767, 0.3841, 0.7968, 0.4854, 0.8418, 0.4717, 0.8259, 0.3637, 0.8023, 0.3763, 0.8418, 0.4717, 0.8833, 0.4496, 0.8467, 0.3467, 0.8259, 0.3637, 0.8833, 0.4496, 0.9197, 0.4197, 0.8637, 0.3259, 0.8467, 0.3467, 0.9197, 0.4197, 0.9496, 0.3833, 0.8763, 0.3023, 0.8637, 0.3259, 0.9496, 0.3833, 0.9717, 0.3418, 0.8841, 0.2767, 0.8763, 0.3023, 0.9717, 0.3418, 0.9854, 0.2968, 0.8867, 0.25, 0.8841, 0.2767, 0.9854, 0.2968, 0.99, 0.25, 0.8841, 0.2233, 0.8867, 0.25, 0.99, 0.25, 0.9854, 0.2032, 0.8763, 0.1977, 0.8841, 0.2233, 0.9854, 0.2032, 0.9717, 0.1582, 0.8637, 0.1741, 0.8763, 0.1977, 0.9717, 0.1582, 0.9496, 0.1167, 0.8467, 0.1533, 0.8637, 0.1741, 0.9496, 0.1167, 0.9197, 0.08029, 0.8259, 0.1363, 0.8467, 0.1533, 0.9197, 0.08029, 0.8833, 0.05045, 0.8023, 0.1237, 0.8259, 0.1363, 0.8833, 0.05045, 0.8418, 0.02827, 0.7767, 0.1159, 0.8023, 0.1237, 0.8418, 0.02827, 0.7968, 0.01461, 0.75, 0.1133, 0.7767, 0.1159, 0.7968, 0.01461, 0.75, 0.01, 0.7233, 0.1159, 0.75, 0.1133, 0.75, 0.01, 0.7032, 0.01461, 0.6977, 0.1237, 0.7233, 0.1159, 0.7032, 0.01461, 0.6582, 0.02827, 0.6741, 0.1363, 0.6977, 0.1237, 0.6582, 0.02827, 0.6167, 0.05045, 0.6533, 0.1533, 0.6741, 0.1363, 0.6167, 0.05045, 0.5803, 0.08029, 0.6363, 0.1741, 0.6533, 0.1533, 0.5803, 0.08029, 0.5504, 0.1167, 0.6237, 0.1977, 0.6363, 0.1741, 0.5504, 0.1167, 0.5283, 0.1582, 0.6159, 0.2233, 0.6237, 0.1977, 0.5283, 0.1582, 0.5146, 0.2032, 0.6133, 0.25, 0.6159, 0.2233, 0.5146, 0.2032, 0.51, 0.25, 0.6159, 0.2767, 0.6133, 0.25, 0.51, 0.25, 0.5146, 0.2968, 0.6237, 0.3023, 0.6159, 0.2767, 0.5146, 0.2968, 0.5283, 0.3418, 0.6363, 0.3259, 0.6237, 0.3023, 0.5283, 0.3418, 0.5504, 0.3833, 0.6533, 0.3467, 0.6363, 0.3259, 0.5504, 0.3833, 0.5803, 0.4197, 0.6741, 0.3637, 0.6533, 0.3467, 0.5803, 0.4197, 0.6167, 0.4496, 0.6977, 0.3763, 0.6741, 0.3637, 0.6167, 0.4496, 0.6582, 0.4717, 0.7233, 0.3841, 0.6977, 0.3763, 0.6582, 0.4717, 0.7032, 0.4854, 0.75, 0.3867, 0.7233, 0.3841, 0.7032, 0.4854, 0.75, 0.49, 0.75, 0.3867, 0.7767, 0.3841, 0.8023, 0.3763, 0.8259, 0.3637, 0.8467, 0.3467, 0.8637, 0.3259, 0.8763, 0.3023, 0.8841, 0.2767, 0.8867, 0.25, 0.8841, 0.2233, 0.8763, 0.1977, 0.8637, 0.1741, 0.8467, 0.1533, 0.8259, 0.1363, 0.8023, 0.1237, 0.7767, 0.1159, 0.75, 0.1133, 0.7233, 0.1159, 0.6977, 0.1237, 0.6741, 0.1363, 0.6533, 0.1533, 0.6363, 0.1741, 0.6237, 0.1977, 0.6159, 0.2233, 0.6133, 0.25, 0.6159, 0.2767, 0.6237, 0.3023, 0.6363, 0.3259, 0.6533, 0.3467, 0.6741, 0.3637, 0.6977, 0.3763, 0.7233, 0.3841, 0.8841, 0.2233, 0.8763, 0.1977, 0.8763, 0.1977, 0.8841, 0.2233, 0.6159, 0.2233, 0.6133, 0.25, 0.6133, 0.25, 0.6159, 0.2233, 0.8763, 0.1977, 0.8637, 0.1741, 0.8637, 0.1741, 0.8763, 0.1977, 0.6133, 0.25, 0.6159, 0.2767, 0.6159, 0.2767, 0.6133, 0.25, 0.8637, 0.1741, 0.8467, 0.1533, 0.8467, 0.1533, 0.8637, 0.1741, 0.6159, 0.2767, 0.6237, 0.3023, 0.6237, 0.3023, 0.6159, 0.2767, 0.8467, 0.1533, 0.8259, 0.1363, 0.8259, 0.1363, 0.8467, 0.1533, 0.6237, 0.3023, 0.6363, 0.3259, 0.6363, 0.3259, 0.6237, 0.3023, 0.8259, 0.1363, 0.8023, 0.1237, 0.8023, 0.1237, 0.8259, 0.1363, 0.75, 0.3867, 0.7767, 0.3841, 0.7767, 0.3841, 0.75, 0.3867, 0.6363, 0.3259, 0.6533, 0.3467, 0.6533, 0.3467, 0.6363, 0.3259, 0.8023, 0.1237, 0.7767, 0.1159, 0.7767, 0.1159, 0.8023, 0.1237, 0.7767, 0.3841, 0.8023, 0.3763, 0.8023, 0.3763, 0.7767, 0.3841, 0.6533, 0.3467, 0.6741, 0.3637, 0.6741, 0.3637, 0.6533, 0.3467, 0.7767, 0.1159, 0.75, 0.1133, 0.75, 0.1133, 0.7767, 0.1159, 0.8023, 0.3763, 0.8259, 0.3637, 0.8259, 0.3637, 0.8023, 0.3763, 0.6741, 0.3637, 0.6977, 0.3763, 0.6977, 0.3763, 0.6741, 0.3637, 0.75, 0.1133, 0.7233, 0.1159, 0.7233, 0.1159, 0.75, 0.1133, 0.8259, 0.3637, 0.8467, 0.3467, 0.8467, 0.3467, 0.8259, 0.3637, 0.6977, 0.3763, 0.7233, 0.3841, 0.7233, 0.3841, 0.6977, 0.3763, 0.7233, 0.1159, 0.6977, 0.1237, 0.6977, 0.1237, 0.7233, 0.1159, 0.8467, 0.3467, 0.8637, 0.3259, 0.8637, 0.3259, 0.8467, 0.3467, 0.7233, 0.3841, 0.75, 0.3867, 0.75, 0.3867, 0.7233, 0.3841, 0.6977, 0.1237, 0.6741, 0.1363, 0.6741, 0.1363, 0.6977, 0.1237, 0.8637, 0.3259, 0.8763, 0.3023, 0.8763, 0.3023, 0.8637, 0.3259, 0.6741, 0.1363, 0.6533, 0.1533, 0.6533, 0.1533, 0.6741, 0.1363, 0.8763, 0.3023, 0.8841, 0.2767, 0.8841, 0.2767, 0.8763, 0.3023, 0.6533, 0.1533, 0.6363, 0.1741, 0.6363, 0.1741, 0.6533, 0.1533, 0.8841, 0.2767, 0.8867, 0.25, 0.8867, 0.25, 0.8841, 0.2767, 0.6363, 0.1741, 0.6237, 0.1977, 0.6237, 0.1977, 0.6363, 0.1741, 0.8867, 0.25, 0.8841, 0.2233, 0.8841, 0.2233, 0.8867, 0.25, 0.2968, 0.4854, 0.25, 0.49, 0.2032, 0.4854, 0.1582, 0.4717, 0.1167, 0.4496, 0.08029, 0.4197, 0.05045, 0.3833, 0.02827, 0.3418, 0.01461, 0.2968, 0.01, 0.25, 0.01461, 0.2032, 0.02827, 0.1582, 0.05045, 0.1167, 0.08029, 0.08029, 0.1167, 0.05045, 0.1582, 0.02827, 0.2032, 0.01461, 0.25, 0.01, 0.2968, 0.01461, 0.3418, 0.02827, 0.3833, 0.05045, 0.4197, 0.08029, 0.4496, 0.1167, 0.4717, 0.1582, 0.4854, 0.2032, 0.49, 0.25, 0.4854, 0.2968, 0.4717, 0.3418, 0.4496, 0.3833, 0.4197, 0.4197, 0.3833, 0.4496, 0.3418, 0.4717, 0.5938, 1.0, 0.625, 1.0, 0.625, 1.0, 0.5938, 1.0, 0.3125, 1.0, 0.3438, 1.0, 0.3438, 1.0, 0.3125, 1.0, 0.03125, 1.0, 0.0625, 1.0, 0.0625, 1.0, 0.03125, 1.0, 0.7188, 1.0, 0.75, 1.0, 0.75, 1.0, 0.7188, 1.0, 0.4375, 1.0, 0.4688, 1.0, 0.4688, 1.0, 0.4375, 1.0, 0.1562, 1.0, 0.1875, 1.0, 0.1875, 1.0, 0.1562, 1.0, 0.8438, 1.0, 0.875, 1.0, 0.875, 1.0, 0.8438, 1.0, 0.5625, 1.0, 0.5938, 1.0, 0.5938, 1.0, 0.5625, 1.0, 0.2812, 1.0, 0.3125, 1.0, 0.3125, 1.0, 0.2812, 1.0, 0.9688, 1.0, 1.0, 1.0, 1.0, 1.0, 0.9688, 1.0, 0.0, 1.0, 0.03125, 1.0, 0.03125, 1.0, 0.0, 1.0, 0.6875, 1.0, 0.7188, 1.0, 0.7188, 1.0, 0.6875, 1.0, 0.4062, 1.0, 0.4375, 1.0, 0.4375, 1.0, 0.4062, 1.0, 0.125, 1.0, 0.1562, 1.0, 0.1562, 1.0, 0.125, 1.0, 0.8125, 1.0, 0.8438, 1.0, 0.8438, 1.0, 0.8125, 1.0, 0.5312, 1.0, 0.5625, 1.0, 0.5625, 1.0, 0.5312, 1.0, 0.25, 1.0, 0.2812, 1.0, 0.2812, 1.0, 0.25, 1.0, 0.9375, 1.0, 0.9688, 1.0, 0.9688, 1.0, 0.9375, 1.0, 0.6562, 1.0, 0.6875, 1.0, 0.6875, 1.0, 0.6562, 1.0, 0.375, 1.0, 0.4062, 1.0, 0.4062, 1.0, 0.375, 1.0, 0.09375, 1.0, 0.125, 1.0, 0.125, 1.0, 0.09375, 1.0, 0.7812, 1.0, 0.8125, 1.0, 0.8125, 1.0, 0.7812, 1.0, 0.5, 1.0, 0.5312, 1.0, 0.5312, 1.0, 0.5, 1.0, 0.2188, 1.0, 0.25, 1.0, 0.25, 1.0, 0.2188, 1.0, 0.9062, 1.0, 0.9375, 1.0, 0.9375, 1.0, 0.9062, 1.0, 0.625, 1.0, 0.6562, 1.0, 0.6562, 1.0, 0.625, 1.0, 0.3438, 1.0, 0.375, 1.0, 0.375, 1.0, 0.3438, 1.0, 0.0625, 1.0, 0.09375, 1.0, 0.09375, 1.0, 0.0625, 1.0, 0.75, 1.0, 0.7812, 1.0, 0.7812, 1.0, 0.75, 1.0, 0.4688, 1.0, 0.5, 1.0, 0.5, 1.0, 0.4688, 1.0, 0.1875, 1.0, 0.2188, 1.0, 0.2188, 1.0, 0.1875, 1.0, 0.03125, 0.5, 0.03125, 0.5839, 0.0, 0.5839, 0.0, 0.5, 0.0625, 0.5, 0.0625, 0.5839, 0.03125, 0.5839, 0.03125, 0.5, 0.09375, 0.5, 0.09375, 0.5839, 0.0625, 0.5839, 0.0625, 0.5, 0.125, 0.5, 0.125, 0.5839, 0.09375, 0.5839, 0.09375, 0.5, 0.1562, 0.5, 0.1562, 0.5839, 0.125, 0.5839, 0.125, 0.5, 0.1875, 0.5, 0.1875, 0.5839, 0.1562, 0.5839, 0.1562, 0.5, 0.2188, 0.5, 0.2188, 0.5839, 0.1875, 0.5839, 0.1875, 0.5, 0.25, 0.5, 0.25, 0.5839, 0.2188, 0.5839, 0.2188, 0.5, 0.2812, 0.5, 0.2812, 0.5839, 0.25, 0.5839, 0.25, 0.5, 0.3125, 0.5, 0.3125, 0.5839, 0.2812, 0.5839, 0.2812, 0.5, 0.3438, 0.5, 0.3438, 0.5839, 0.3125, 0.5839, 0.3125, 0.5, 0.375, 0.5, 0.375, 0.5839, 0.3438, 0.5839, 0.3438, 0.5, 0.4062, 0.5, 0.4062, 0.5839, 0.375, 0.5839, 0.375, 0.5, 0.4375, 0.5, 0.4375, 0.5839, 0.4062, 0.5839, 0.4062, 0.5, 0.4688, 0.5, 0.4688, 0.5839, 0.4375, 0.5839, 0.4375, 0.5, 0.5, 0.5, 0.5, 0.5839, 0.4688, 0.5839, 0.4688, 0.5, 0.5312, 0.5, 0.5312, 0.5839, 0.5, 0.5839, 0.5, 0.5, 0.5625, 0.5, 0.5625, 0.5839, 0.5312, 0.5839, 0.5312, 0.5, 0.5938, 0.5, 0.5938, 0.5839, 0.5625, 0.5839, 0.5625, 0.5, 0.625, 0.5, 0.625, 0.5839, 0.5938, 0.5839, 0.5938, 0.5, 0.6562, 0.5, 0.6562, 0.5839, 0.625, 0.5839, 0.625, 0.5, 0.6875, 0.5, 0.6875, 0.5839, 0.6562, 0.5839, 0.6562, 0.5, 0.7188, 0.5, 0.7188, 0.5839, 0.6875, 0.5839, 0.6875, 0.5, 0.75, 0.5, 0.75, 0.5839, 0.7188, 0.5839, 0.7188, 0.5, 0.7812, 0.5, 0.7812, 0.5839, 0.75, 0.5839, 0.75, 0.5, 0.8125, 0.5, 0.8125, 0.5839, 0.7812, 0.5839, 0.7812, 0.5, 0.8438, 0.5, 0.8438, 0.5839, 0.8125, 0.5839, 0.8125, 0.5, 0.875, 0.5, 0.875, 0.5839, 0.8438, 0.5839, 0.8438, 0.5, 0.9062, 0.5, 0.9063, 0.5839, 0.875, 0.5839, 0.875, 0.5, 0.9375, 0.5, 0.9375, 0.5839, 0.9063, 0.5839, 0.9062, 0.5, 0.9688, 0.5, 0.9688, 0.5839, 0.9375, 0.5839, 0.9375, 0.5, 1.0, 0.5, 1.0, 0.5839, 0.9688, 0.5839, 0.9688, 0.5])
me_cylinder_003.materials.append(mat_material_001)
me_cylinder_003.materials.append(mat_material_003)
me_cylinder_003.materials.append(mat_material_002)
me_cylinder_003.materials.append(mat_material_004)
me_cylinder_003.use_remesh_fix_poles = True
me_cylinder_003.use_remesh_preserve_attributes = False
me_cylinder_003.use_mirror_vertex_groups = False
me_cylinder_003.update()

# ---- objects
ob_cylinder_001 = bpy.data.objects.new('Cylinder.001', me_cylinder_003)

# ---- transforms, parenting, visibility, modifiers, constraints
ob_cylinder_001.location = (0.0, 2.24, 0.0)
ob_cylinder_001.rotation_euler = (1.571, -0.0, 0.0)
ob_cylinder_001.scale = (0.06785, 0.06785, 2.112)
ob_cylinder_001.lineart.crease_threshold = 0.0

# ---- collection membership
col_collection.objects.link(ob_cylinder_001)

# ---- scene / render settings (as saved in the file)
scene.frame_start = 1; scene.frame_end = 250; scene.frame_set(1)
scene.render.engine = 'BLENDER_EEVEE_NEXT'
scene.cycles.use_denoising = False
scene.cycles.samples = 128
scene.cycles.sampling_pattern = 'TABULATED_SOBOL'
scene.cycles.use_adaptive_sampling = False
scene.cycles.use_light_tree = False
scene.eevee.use_gtao = True
scene.view_settings.view_transform = 'Filmic'
bpy.context.view_layer.update()

# ---- added for rendering (the .blend has no active camera): camera
cam_auto = bpy.data.cameras.new('AutoCamera')
cam_auto.lens = 50.0
cam_auto.sensor_width = 36.0
cam_auto.clip_end = 1000.0
ob_auto_camera = bpy.data.objects.new('AutoCamera', cam_auto)
scene.collection.objects.link(ob_auto_camera)
ob_auto_camera.location = (4.6253, -3.30306, 3.70082)
ob_auto_camera.rotation_euler = (1.09748, -7.21219e-08, 0.694738)
scene.camera = ob_auto_camera
bpy.context.view_layer.update()

